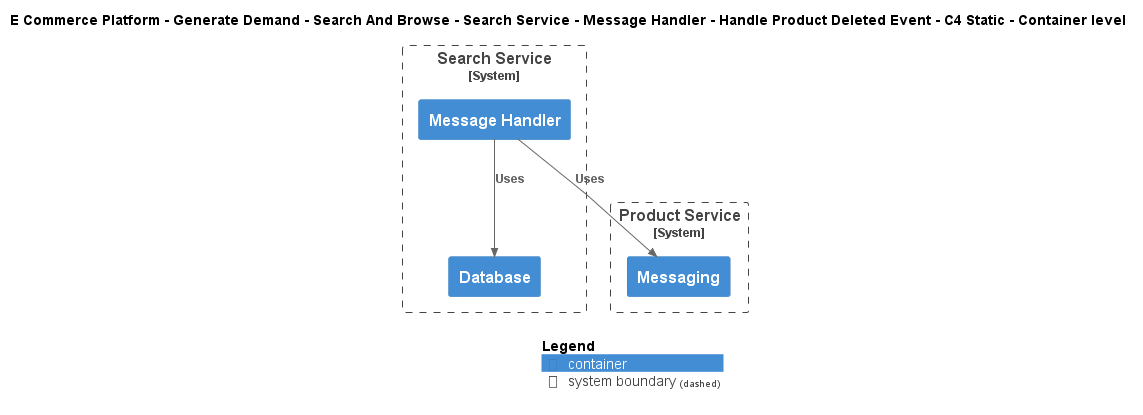

The diagram above was rendered by PlantUML. Its source (embedded in the PNG):
@startuml
!include ..\..\..\..\..\..\..\..\..\.c4s\C4_Container.puml

AddElementTag("c4interflow:lifecycle:new", $bgColor=green, $fontColor=#ffffff, $borderColor=green, $shadowing="False")
AddElementTag("c4interflow:lifecycle:changed", $bgColor=orange, $fontColor=#ffffff, $borderColor=orange, $shadowing="False")
AddElementTag("c4interflow:lifecycle:removed", $bgColor=red, $fontColor=#ffffff, $borderColor=red, $shadowing="False")

AddRelTag("c4interflow:lifecycle:new", $textColor=green, $lineColor=green)
AddRelTag("c4interflow:lifecycle:changed", $textColor=orange, $lineColor=orange)
AddRelTag("c4interflow:lifecycle:removed", $textColor=red, $lineColor=red)

SHOW_PERSON_PORTRAIT()
LAYOUT_TOP_DOWN()

skinparam linetype polyline

title E Commerce Platform - Generate Demand - Search And Browse - Search Service - Message Handler - Handle Product Deleted Event - C4 Static - Container level


System_Boundary(ECommercePlatform.GenerateDemand.SearchAndBrowse.SoftwareSystems.SearchService, "Search Service") {
    Container(ECommercePlatform.GenerateDemand.SearchAndBrowse.SoftwareSystems.SearchService.Containers.MessageHandler, "Message Handler", "", "")
    Container(ECommercePlatform.GenerateDemand.SearchAndBrowse.SoftwareSystems.SearchService.Containers.Database, "Database", "", "")
}

System_Boundary(ECommercePlatform.CreateProduct.ProductInformationManagement.SoftwareSystems.ProductService, "Product Service") {
    Container(ECommercePlatform.CreateProduct.ProductInformationManagement.SoftwareSystems.ProductService.Containers.Messaging, "Messaging", "", "")
}

Rel(ECommercePlatform.GenerateDemand.SearchAndBrowse.SoftwareSystems.SearchService.Containers.MessageHandler, ECommercePlatform.CreateProduct.ProductInformationManagement.SoftwareSystems.ProductService.Containers.Messaging, "Uses")
Rel(ECommercePlatform.GenerateDemand.SearchAndBrowse.SoftwareSystems.SearchService.Containers.MessageHandler, ECommercePlatform.GenerateDemand.SearchAndBrowse.SoftwareSystems.SearchService.Containers.Database, "Uses")


SHOW_LEGEND()
@enduml